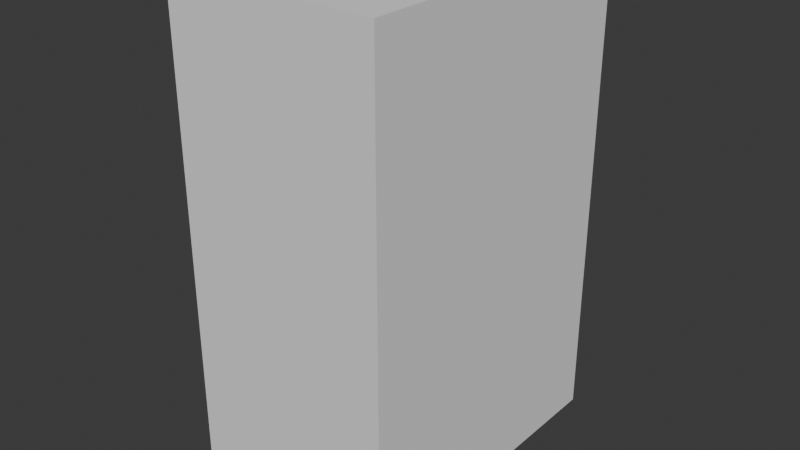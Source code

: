 # Source: vending_machine.blend  (saved by Blender 4.4.32; exported with 4.5.12 LTS)
import bpy
from mathutils import Matrix  # noqa: F401  (used for matrix-valued properties, if any)

bpy.ops.wm.read_factory_settings(use_empty=True)
scene = bpy.context.scene
scene.name = 'Scene'

# ---- collections
col_collection = bpy.data.collections.new('Collection'); scene.collection.children.link(col_collection)

# ---- world
world_world = bpy.data.worlds.new('World'); scene.world = world_world
world_world.use_nodes = True; world_world.node_tree.nodes.clear()
_N = world_world.node_tree.nodes; _L = world_world.node_tree.links
n0 = _N.new('ShaderNodeOutputWorld'); n0.name = 'World Output'; n0.location = (300, 300)
n1 = _N.new('ShaderNodeBackground'); n1.name = 'Background'; n1.location = (10, 300)
n1.inputs[0].default_value = (0.05088, 0.05088, 0.05088, 1.0)
_L.new(n1.outputs[0], n0.inputs[0])
n0.is_active_output = True
world_world.color = (0.05088, 0.05088, 0.05088)
world_world.sun_shadow_jitter_overblur = 0.0

# ---- meshes
me_cube_001 = bpy.data.meshes.new('Cube.001')
me_cube_001.from_pydata([(-1.0, -1.0, -1.0), (-1.0, -1.0, 1.548), (-1.0, 1.184, -1.0), (-1.0, 1.184, 1.548), (1.0, -1.0, -1.0), (1.0, -1.0, 1.548), (1.0, 1.184, -1.0), (1.0, 1.184, 1.548), (-1.162, 1.184, -1.0), (-1.162, -1.0, -1.0), (-1.162, -1.0, 1.548), (-1.162, 1.184, 1.548), (-1.0, 0.09199, -1.0), (0.0, 1.184, -1.0), (1.0, 0.09199, -1.0), (0.0, -1.0, -1.0), (0.0, 0.09199, -1.0), (0.6123, -0.5741, -1.0), (0.8053, -0.5741, -1.0), (0.8053, -0.8592, -1.0), (0.6123, -0.8592, -1.0), (-0.8481, -0.5721, -1.0), (-0.655, -0.5721, -1.0), (-0.655, -0.8572, -1.0), (-0.8481, -0.8572, -1.0), (-0.8344, 1.047, -1.0), (-0.6414, 1.047, -1.0), (-0.6414, 0.7619, -1.0), (-0.8344, 0.7619, -1.0), (0.6244, 1.054, -1.0), (0.8175, 1.054, -1.0), (0.8175, 0.7688, -1.0), (0.6244, 0.7688, -1.0), (0.8053, -0.5741, -1.097), (0.6123, -0.5741, -1.097), (0.6123, -0.8592, -1.097), (0.8053, -0.8592, -1.097), (-0.655, -0.5721, -1.097), (-0.8481, -0.5721, -1.097), (-0.8481, -0.8572, -1.097), (-0.655, -0.8572, -1.097), (-0.6414, 1.047, -1.097), (-0.8344, 1.047, -1.097), (-0.8344, 0.7619, -1.097), (-0.6414, 0.7619, -1.097), (0.8175, 1.054, -1.097), (0.6244, 1.054, -1.097), (0.6244, 0.7688, -1.097), (0.8175, 0.7688, -1.097), (1.0, -1.0, 0.2739)], [], [(1, 3, 11, 10), (2, 3, 7, 6, 13), (6, 7, 5, 49, 4, 14), (4, 49, 5, 1, 0, 15), (21, 22, 37, 38), (7, 3, 1, 5), (9, 10, 11, 8), (2, 12, 0, 9, 8), (3, 2, 8, 11), (0, 1, 10, 9), (17, 18, 33, 34), (31, 32, 47, 48), (27, 28, 43, 44), (16, 14, 18, 17), (14, 4, 19, 18), (4, 15, 20, 19), (15, 16, 17, 20), (12, 16, 22, 21), (16, 15, 23, 22), (15, 0, 24, 23), (0, 12, 21, 24), (2, 13, 26, 25), (13, 16, 27, 26), (16, 12, 28, 27), (12, 2, 25, 28), (13, 6, 30, 29), (6, 14, 31, 30), (14, 16, 32, 31), (16, 13, 29, 32), (34, 33, 36, 35), (38, 37, 40, 39), (42, 41, 44, 43), (46, 45, 48, 47), (20, 17, 34, 35), (25, 26, 41, 42), (24, 21, 38, 39), (29, 30, 45, 46), (18, 19, 36, 33), (28, 25, 42, 43), (22, 23, 40, 37), (32, 29, 46, 47), (19, 20, 35, 36), (26, 27, 44, 41), (23, 24, 39, 40), (30, 31, 48, 45)])
_uv = me_cube_001.uv_layers.new(name='UVMap')
_uv.uv.foreach_set('vector', [0.875, 0.75, 0.875, 0.5, 0.875, 0.5, 0.875, 0.75, 0.375, 0.25, 0.625, 0.25, 0.625, 0.5, 0.375, 0.5, 0.375, 0.375, 0.375, 0.5, 0.625, 0.5, 0.625, 0.75, 0.5, 0.75, 0.375, 0.75, 0.375, 0.625, 0.375, 0.75, 0.5, 0.75, 0.625, 0.75, 0.625, 1.0, 0.375, 1.0, 0.375, 0.875, 0.1754, 0.6712, 0.1996, 0.6712, 0.1996, 0.6712, 0.1754, 0.6712, 0.625, 0.5, 0.875, 0.5, 0.875, 0.75, 0.625, 0.75, 0.375, 0.0, 0.625, 0.0, 0.625, 0.25, 0.375, 0.25, 0.125, 0.5, 0.125, 0.625, 0.125, 0.75, 0.125, 0.75, 0.125, 0.5, 0.625, 0.25, 0.375, 0.25, 0.375, 0.25, 0.625, 0.25, 0.375, 1.0, 0.625, 1.0, 0.625, 1.0, 0.375, 1.0, 0.3004, 0.6712, 0.3246, 0.6712, 0.3246, 0.6712, 0.3004, 0.6712, 0.3246, 0.5788, 0.3004, 0.5788, 0.3004, 0.5788, 0.3246, 0.5788, 0.1996, 0.5788, 0.1754, 0.5788, 0.1754, 0.5788, 0.1996, 0.5788, 0.25, 0.625, 0.375, 0.625, 0.3246, 0.6712, 0.3004, 0.6712, 0.375, 0.625, 0.375, 0.75, 0.3246, 0.7038, 0.3246, 0.6712, 0.375, 0.75, 0.25, 0.75, 0.3004, 0.7038, 0.3246, 0.7038, 0.25, 0.75, 0.25, 0.625, 0.3004, 0.6712, 0.3004, 0.7038, 0.125, 0.625, 0.25, 0.625, 0.1996, 0.6712, 0.1754, 0.6712, 0.25, 0.625, 0.25, 0.75, 0.1996, 0.7038, 0.1996, 0.6712, 0.25, 0.75, 0.125, 0.75, 0.1754, 0.7038, 0.1996, 0.7038, 0.125, 0.75, 0.125, 0.625, 0.1754, 0.6712, 0.1754, 0.7038, 0.125, 0.5, 0.25, 0.5, 0.1996, 0.5462, 0.1754, 0.5462, 0.25, 0.5, 0.25, 0.625, 0.1996, 0.5788, 0.1996, 0.5462, 0.25, 0.625, 0.125, 0.625, 0.1754, 0.5788, 0.1996, 0.5788, 0.125, 0.625, 0.125, 0.5, 0.1754, 0.5462, 0.1754, 0.5788, 0.25, 0.5, 0.375, 0.5, 0.3246, 0.5462, 0.3004, 0.5462, 0.375, 0.5, 0.375, 0.625, 0.3246, 0.5788, 0.3246, 0.5462, 0.375, 0.625, 0.25, 0.625, 0.3004, 0.5788, 0.3246, 0.5788, 0.25, 0.625, 0.25, 0.5, 0.3004, 0.5462, 0.3004, 0.5788, 0.3004, 0.6712, 0.3246, 0.6712, 0.3246, 0.7038, 0.3004, 0.7038, 0.1754, 0.6712, 0.1996, 0.6712, 0.1996, 0.7038, 0.1754, 0.7038, 0.1754, 0.5462, 0.1996, 0.5462, 0.1996, 0.5788, 0.1754, 0.5788, 0.3004, 0.5462, 0.3246, 0.5462, 0.3246, 0.5788, 0.3004, 0.5788, 0.3004, 0.7038, 0.3004, 0.6712, 0.3004, 0.6712, 0.3004, 0.7038, 0.1754, 0.5462, 0.1996, 0.5462, 0.1996, 0.5462, 0.1754, 0.5462, 0.1754, 0.7038, 0.1754, 0.6712, 0.1754, 0.6712, 0.1754, 0.7038, 0.3004, 0.5462, 0.3246, 0.5462, 0.3246, 0.5462, 0.3004, 0.5462, 0.3246, 0.6712, 0.3246, 0.7038, 0.3246, 0.7038, 0.3246, 0.6712, 0.1754, 0.5788, 0.1754, 0.5462, 0.1754, 0.5462, 0.1754, 0.5788, 0.1996, 0.6712, 0.1996, 0.7038, 0.1996, 0.7038, 0.1996, 0.6712, 0.3004, 0.5788, 0.3004, 0.5462, 0.3004, 0.5462, 0.3004, 0.5788, 0.3246, 0.7038, 0.3004, 0.7038, 0.3004, 0.7038, 0.3246, 0.7038, 0.1996, 0.5462, 0.1996, 0.5788, 0.1996, 0.5788, 0.1996, 0.5462, 0.1996, 0.7038, 0.1754, 0.7038, 0.1754, 0.7038, 0.1996, 0.7038, 0.3246, 0.5462, 0.3246, 0.5788, 0.3246, 0.5788, 0.3246, 0.5462])
me_cube_001.update()

# ---- objects
ob_cube = bpy.data.objects.new('Cube', me_cube_001)

# ---- transforms, parenting, visibility, modifiers, constraints
ob_cube.location = (0.0, 0.0, 4.807)
ob_cube.scale = (2.35, 3.374, 4.486)

# ---- collection membership
col_collection.objects.link(ob_cube)

# ---- scene / render settings (as saved in the file)
scene.frame_start = 1; scene.frame_end = 250; scene.frame_set(1)
scene.render.engine = 'BLENDER_EEVEE_NEXT'
bpy.context.view_layer.update()

# ---- added for rendering (the .blend has no active camera and no usable light): camera, sun
cam_auto = bpy.data.cameras.new('AutoCamera')
cam_auto.lens = 50.0
cam_auto.sensor_width = 36.0
cam_auto.clip_end = 1000.0
ob_auto_camera = bpy.data.objects.new('AutoCamera', cam_auto)
scene.collection.objects.link(ob_auto_camera)
ob_auto_camera.location = (13.5611, -16.1917, 16.8193)
ob_auto_camera.rotation_euler = (1.09748, -7.21219e-08, 0.694738)
scene.camera = ob_auto_camera
light_auto_sun = bpy.data.lights.new('AutoSun', 'SUN')
light_auto_sun.energy = 3.0
light_auto_sun.angle = 0.0523599
ob_auto_sun = bpy.data.objects.new('AutoSun', light_auto_sun)
scene.collection.objects.link(ob_auto_sun)
ob_auto_sun.rotation_euler = (0.872665, 0.174533, 0.523599)
bpy.context.view_layer.update()
